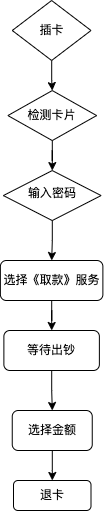

The diagram above was exported from draw.io. Its source (the exported page's mxGraphModel, read from the mxfile embedded in the PNG):
<mxGraphModel dx="1106" dy="852" grid="1" gridSize="10" guides="1" tooltips="1" connect="1" arrows="1" fold="1" page="1" pageScale="1" pageWidth="827" pageHeight="1169" math="0" shadow="0">
  <root>
    <mxCell id="WIyWlLk6GJQsqaUBKTNV-0" />
    <mxCell id="WIyWlLk6GJQsqaUBKTNV-1" parent="WIyWlLk6GJQsqaUBKTNV-0" />
    <mxCell id="XubpzypDv0o4RL4DJSUc-5" value="" style="edgeStyle=orthogonalEdgeStyle;rounded=0;orthogonalLoop=1;jettySize=auto;html=1;" edge="1" parent="WIyWlLk6GJQsqaUBKTNV-1" source="WIyWlLk6GJQsqaUBKTNV-6" target="XubpzypDv0o4RL4DJSUc-3">
      <mxGeometry relative="1" as="geometry" />
    </mxCell>
    <mxCell id="WIyWlLk6GJQsqaUBKTNV-6" value="输入密码" style="rhombus;whiteSpace=wrap;html=1;shadow=0;fontFamily=Helvetica;fontSize=12;align=center;strokeWidth=1;spacing=6;spacingTop=-4;" parent="WIyWlLk6GJQsqaUBKTNV-1" vertex="1">
      <mxGeometry x="172.87" y="180.06" width="97.75" height="50" as="geometry" />
    </mxCell>
    <mxCell id="XubpzypDv0o4RL4DJSUc-2" value="" style="edgeStyle=orthogonalEdgeStyle;rounded=0;orthogonalLoop=1;jettySize=auto;html=1;" edge="1" parent="WIyWlLk6GJQsqaUBKTNV-1" source="WIyWlLk6GJQsqaUBKTNV-11" target="XubpzypDv0o4RL4DJSUc-1">
      <mxGeometry relative="1" as="geometry" />
    </mxCell>
    <mxCell id="WIyWlLk6GJQsqaUBKTNV-11" value="选择金额" style="rounded=1;whiteSpace=wrap;html=1;fontSize=12;glass=0;strokeWidth=1;shadow=0;" parent="WIyWlLk6GJQsqaUBKTNV-1" vertex="1">
      <mxGeometry x="181.75" y="420" width="80" height="40" as="geometry" />
    </mxCell>
    <mxCell id="XubpzypDv0o4RL4DJSUc-1" value="退卡" style="rounded=1;whiteSpace=wrap;html=1;" vertex="1" parent="WIyWlLk6GJQsqaUBKTNV-1">
      <mxGeometry x="183" y="490" width="77.5" height="30" as="geometry" />
    </mxCell>
    <mxCell id="XubpzypDv0o4RL4DJSUc-6" value="" style="edgeStyle=orthogonalEdgeStyle;rounded=0;orthogonalLoop=1;jettySize=auto;html=1;startArrow=none;" edge="1" parent="WIyWlLk6GJQsqaUBKTNV-1" source="XubpzypDv0o4RL4DJSUc-7" target="WIyWlLk6GJQsqaUBKTNV-11">
      <mxGeometry relative="1" as="geometry" />
    </mxCell>
    <mxCell id="XubpzypDv0o4RL4DJSUc-10" value="" style="edgeStyle=orthogonalEdgeStyle;rounded=0;orthogonalLoop=1;jettySize=auto;html=1;" edge="1" parent="WIyWlLk6GJQsqaUBKTNV-1" source="XubpzypDv0o4RL4DJSUc-3" target="XubpzypDv0o4RL4DJSUc-7">
      <mxGeometry relative="1" as="geometry" />
    </mxCell>
    <mxCell id="XubpzypDv0o4RL4DJSUc-3" value="&lt;span&gt;选择《取款》服务&lt;/span&gt;" style="rounded=1;whiteSpace=wrap;html=1;" vertex="1" parent="WIyWlLk6GJQsqaUBKTNV-1">
      <mxGeometry x="169.88" y="270" width="102.5" height="40" as="geometry" />
    </mxCell>
    <mxCell id="XubpzypDv0o4RL4DJSUc-7" value="等待出钞" style="rounded=1;whiteSpace=wrap;html=1;" vertex="1" parent="WIyWlLk6GJQsqaUBKTNV-1">
      <mxGeometry x="173.38" y="340" width="95.5" height="40" as="geometry" />
    </mxCell>
    <mxCell id="XubpzypDv0o4RL4DJSUc-19" value="" style="edgeStyle=orthogonalEdgeStyle;rounded=0;orthogonalLoop=1;jettySize=auto;html=1;" edge="1" parent="WIyWlLk6GJQsqaUBKTNV-1" source="XubpzypDv0o4RL4DJSUc-11" target="XubpzypDv0o4RL4DJSUc-12">
      <mxGeometry relative="1" as="geometry" />
    </mxCell>
    <mxCell id="XubpzypDv0o4RL4DJSUc-11" value="插卡" style="rhombus;whiteSpace=wrap;html=1;" vertex="1" parent="WIyWlLk6GJQsqaUBKTNV-1">
      <mxGeometry x="181.76" y="10" width="78.75" height="60" as="geometry" />
    </mxCell>
    <mxCell id="XubpzypDv0o4RL4DJSUc-15" value="" style="edgeStyle=orthogonalEdgeStyle;rounded=0;orthogonalLoop=1;jettySize=auto;html=1;" edge="1" parent="WIyWlLk6GJQsqaUBKTNV-1" source="XubpzypDv0o4RL4DJSUc-12" target="WIyWlLk6GJQsqaUBKTNV-6">
      <mxGeometry relative="1" as="geometry" />
    </mxCell>
    <mxCell id="XubpzypDv0o4RL4DJSUc-12" value="检测卡片" style="rhombus;whiteSpace=wrap;html=1;" vertex="1" parent="WIyWlLk6GJQsqaUBKTNV-1">
      <mxGeometry x="177.38" y="100.06" width="88.75" height="50" as="geometry" />
    </mxCell>
  </root>
</mxGraphModel>